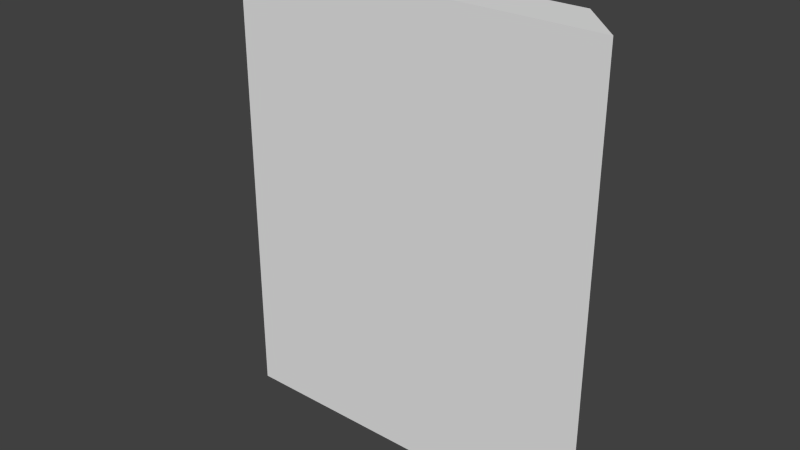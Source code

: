 # Source: wall15.blend  (saved by Blender 2.76.0; exported with 4.5.12 LTS)
import bpy
from mathutils import Matrix  # noqa: F401  (used for matrix-valued properties, if any)

bpy.ops.wm.read_factory_settings(use_empty=True)
scene = bpy.context.scene
scene.name = 'Scene'

# ---- collections
col_collection_1 = bpy.data.collections.new('Collection 1'); scene.collection.children.link(col_collection_1)

# ---- materials (node trees are filled in below, after node groups)
mat_material = bpy.data.materials.new('Material')
mat_material.alpha_threshold = 0.0
mat_material.use_transparent_shadow = False
mat_material.roughness = 0.5
mat_material.line_color = (0.0, 0.0, 0.0, 1.0)

# ---- material node trees

# ---- world
world_world = bpy.data.worlds.new('World'); scene.world = world_world
world_world.color = (0.05088, 0.05088, 0.05088)
world_world.use_sun_shadow = False
world_world.sun_shadow_jitter_overblur = 0.0
world_world.cycles.sampling_method = 'MANUAL'
world_world.cycles.sample_map_resolution = 256

# ---- meshes
me_cube = bpy.data.meshes.new('Cube')
me_cube.from_pydata([(1.094, 0.1562, 0.0), (1.406, -0.1562, 0.0), (-1.094, -0.1562, 0.0), (-1.406, 0.1562, 0.0), (1.094, 0.1562, 3.0), (1.406, -0.1562, 3.0), (-1.094, -0.1562, 3.0), (-1.406, 0.1562, 3.0)], [], [(0, 1, 2, 3), (4, 7, 6, 5), (0, 4, 5, 1), (1, 5, 6, 2), (2, 6, 7, 3), (4, 0, 3, 7)])
me_cube.materials.append(mat_material)
me_cube.use_remesh_preserve_volume = False
me_cube.use_remesh_preserve_attributes = False
me_cube.use_mirror_vertex_groups = False
me_cube.update()

# ---- objects
ob_cube = bpy.data.objects.new('Cube', me_cube)

# ---- transforms, parenting, visibility, modifiers, constraints
ob_cube.location = (0.0, 0.0, 0.0)
ob_cube.lock_rotations_4d = False
ob_cube.empty_display_type = 'ARROWS'
ob_cube.lineart.crease_threshold = 0.0

# ---- collection membership
col_collection_1.objects.link(ob_cube)

# ---- scene / render settings (as saved in the file)
scene.frame_start = 1; scene.frame_end = 250; scene.frame_set(1)
scene.render.engine = 'BLENDER_EEVEE_NEXT'
scene.render.resolution_percentage = 50
scene.render.dither_intensity = 0.0
scene.cycles.use_denoising = False
scene.cycles.samples = 10
scene.cycles.sampling_pattern = 'TABULATED_SOBOL'
scene.cycles.light_sampling_threshold = 0.0
scene.cycles.use_adaptive_sampling = False
scene.cycles.use_light_tree = False
scene.cycles.blur_glossy = 0.0
scene.cycles.pixel_filter_type = 'GAUSSIAN'
scene.cycles.sample_clamp_indirect = 0.0
scene.view_settings.view_transform = 'Standard'
bpy.context.view_layer.update()

# ---- added for rendering (the .blend has no active camera and no usable light): camera, sun
cam_auto = bpy.data.cameras.new('AutoCamera')
cam_auto.lens = 50.0
cam_auto.sensor_width = 36.0
cam_auto.clip_end = 1000.0
ob_auto_camera = bpy.data.objects.new('AutoCamera', cam_auto)
scene.collection.objects.link(ob_auto_camera)
ob_auto_camera.location = (3.81568, -4.57881, 4.55254)
ob_auto_camera.rotation_euler = (1.09748, -7.21219e-08, 0.694738)
scene.camera = ob_auto_camera
light_auto_sun = bpy.data.lights.new('AutoSun', 'SUN')
light_auto_sun.energy = 3.0
light_auto_sun.angle = 0.0523599
ob_auto_sun = bpy.data.objects.new('AutoSun', light_auto_sun)
scene.collection.objects.link(ob_auto_sun)
ob_auto_sun.rotation_euler = (0.872665, 0.174533, 0.523599)
bpy.context.view_layer.update()
